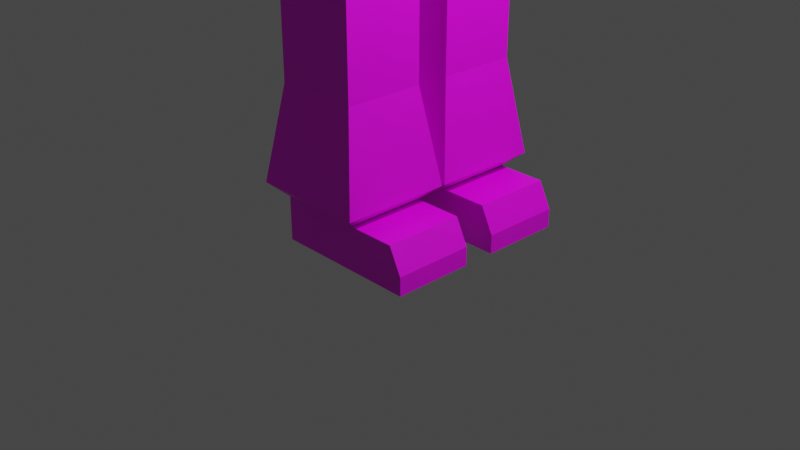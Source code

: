 # Source: Ludzik4-textured-1-parts.blend  (saved by Blender 2.92.15; exported with 4.5.12 LTS)
import bpy
from mathutils import Matrix  # noqa: F401  (used for matrix-valued properties, if any)

bpy.ops.wm.read_factory_settings(use_empty=True)
scene = bpy.context.scene
scene.name = 'Scene'

# ---- collections
col_collection = bpy.data.collections.new('Collection'); scene.collection.children.link(col_collection)

# ---- images (referenced by path relative to the original .blend; pixels are not part of the script)
import os
ASSET_DIR = os.environ.get("B2B_ASSET_DIR", "")  # directory of the original .blend (textures are referenced by path, not embedded)
HERE = os.path.dirname(os.path.abspath(__file__))  # packed textures are extracted next to this script under _unpacked/

def load_image(name, relpath, width, height, colorspace="sRGB"):
    """Load a texture the original file referenced (path relative to the .blend, or extracted next to this script)."""
    p = next((c for c in (os.path.join(HERE, relpath), os.path.join(ASSET_DIR, relpath)) if relpath and os.path.exists(c)), "")
    if p:
        img = bpy.data.images.load(p, check_existing=True)
        img.name = name
    else:  # same state as the original file: an image datablock whose file is absent (Cycles renders it pink)
        img = bpy.data.images.new(name, width, height)
        img.source = "FILE"
        img.filepath = "//" + (relpath or name)
    img.colorspace_settings.name = colorspace
    return img
img_pallet_png = load_image('pallet.png', 'pallet.png', 1024, 1024, 'sRGB')

# ---- materials (node trees are filled in below, after node groups)
mat_material = bpy.data.materials.new('Material')
mat_material.alpha_threshold = 0.0
mat_material.use_transparent_shadow = False
mat_material.line_color = (0.0, 0.0, 0.0, 1.0)

# ---- material node trees
mat_material.use_nodes = True; mat_material.node_tree.nodes.clear()
_N = mat_material.node_tree.nodes; _L = mat_material.node_tree.links
n0 = _N.new('ShaderNodeOutputMaterial'); n0.name = 'Material Output'; n0.location = (300, 300)
n1 = _N.new('ShaderNodeBsdfPrincipled'); n1.name = 'Principled BSDF'; n1.location = (10, 300)
n1.distribution = 'GGX'
n1.subsurface_method = 'BURLEY'
n1.inputs[2].default_value = 0.4
n1.inputs[3].default_value = 1.45
n1.inputs[27].default_value = (0.0, 0.0, 0.0, 1.0)
n1.inputs[28].default_value = 1.0
n2 = _N.new('ShaderNodeTexImage'); n2.name = 'Image Texture'; n2.location = (-376, 150)
n2.image = img_pallet_png
n2.interpolation = 'Closest'
_L.new(n1.outputs[0], n0.inputs[0])
_L.new(n2.outputs[0], n1.inputs[0])
n0.is_active_output = True

# ---- world
world_world = bpy.data.worlds.new('World'); scene.world = world_world
world_world.use_nodes = True; world_world.node_tree.nodes.clear()
_N = world_world.node_tree.nodes; _L = world_world.node_tree.links
n0 = _N.new('ShaderNodeOutputWorld'); n0.name = 'World Output'; n0.location = (300, 300)
n1 = _N.new('ShaderNodeBackground'); n1.name = 'Background'; n1.location = (10, 300)
n1.inputs[0].default_value = (0.05088, 0.05088, 0.05088, 1.0)
_L.new(n1.outputs[0], n0.inputs[0])
n0.is_active_output = True
world_world.color = (0.05088, 0.05088, 0.05088)
world_world.use_sun_shadow = False
world_world.sun_shadow_jitter_overblur = 0.0

# ---- cameras
cam_camera = bpy.data.cameras.new('Camera')
cam_camera.clip_end = 100.0
cam_camera.ortho_scale = 7.314

# ---- lights
light_light = bpy.data.lights.new('Light', 'POINT')
light_light.transmission_factor = 0.0
light_light.energy = 1000.0
light_light.shadow_soft_size = 0.1
light_light.shadow_maximum_resolution = 0.006
light_light.use_absolute_resolution = True

# ---- meshes
me_cube = bpy.data.meshes.new('Cube')
me_cube.from_pydata([(1.0, 1.0, 0.9109), (1.0, 1.0, -1.0), (-1.0, 1.0, 0.9109), (-1.0, 1.0, -1.0), (0.8089, 0.1583, -1.325), (-0.7961, 0.1583, -1.325), (0.4498, 1.032, -1.579), (-0.4498, 1.032, -1.579), (0.4498, 0.1808, -1.578), (-0.4498, 0.1808, -1.578), (0.4498, 1.028, -3.139), (-0.4498, 1.028, -3.139), (0.4498, 0.1769, -3.137), (-0.4498, 0.1769, -3.137), (0.4498, 1.028, -3.265), (-0.4498, 1.028, -3.265), (0.4498, 0.1767, -3.264), (-0.4498, 0.1767, -3.264), (0.4498, 1.027, -3.437), (-0.4498, 1.027, -3.437), (0.4498, 0.1763, -3.435), (-0.4498, 0.1763, -3.435), (0.4498, 1.023, -5.568), (-0.4498, 1.023, -5.568), (0.4498, 0.1721, -5.566), (-0.4498, 0.1721, -5.566), (0.4498, 1.022, -6.034), (-0.4498, 1.022, -6.034), (0.4498, 0.1711, -6.032), (-0.4498, 0.1711, -6.032), (0.966, 1.023, -5.568), (0.966, 0.1721, -5.566), (0.966, 1.022, -6.034), (0.966, 0.1711, -6.032), (1.101, 1.023, -5.838), (1.101, 0.1721, -5.836), (1.101, 1.022, -6.034), (1.101, 0.1711, -6.032), (-0.8901, 0.8359, 1.76), (0.8986, 0.8845, 1.76), (-0.4457, 1.305, 0.9109), (0.4457, 1.305, 0.9109), (-0.4457, 1.305, 1.678), (0.4457, 1.305, 1.678), (-0.5278, 0.7639, 1.897), (0.5278, 0.7639, 1.897), (-0.5278, 0.7639, 2.139), (0.5278, 0.7639, 2.139), (-1.799, 1.914, 2.522), (1.799, 1.914, 2.522), (-2.626, 2.393, 3.069), (2.626, 2.393, 3.069), (-2.626, 2.393, 6.038), (2.626, 2.393, 6.038), (-2.401, 2.29, 6.581), (2.401, 2.29, 6.581), (-1.432, 1.828, 7.092), (1.432, 1.828, 7.092), (-0.3816, 2.393, 3.582), (0.3816, 2.393, 3.582), (-0.3816, 2.393, 5.526), (0.3816, 2.393, 5.526), (-0.3816, 2.882, 3.582), (0.3816, 2.882, 3.582), (-0.3816, 2.882, 5.526), (0.3816, 2.882, 5.526), (-0.3816, 3.499, 3.582), (0.3816, 3.499, 3.582), (-0.3816, 3.84, 5.526), (0.3816, 3.84, 5.526), (-0.3816, 3.7, 6.03), (0.3816, 3.7, 6.03), (-0.3816, 3.84, 6.03), (0.3816, 3.84, 6.03), (2.626, 2.393, 3.069), (2.626, 2.393, 6.038), (2.626, 1.917, 4.689), (2.626, 0.4761, 4.689), (2.626, 1.917, 5.479), (2.626, 0.4761, 5.479), (3.021, 1.917, 4.689), (3.021, 0.4761, 4.689), (3.021, 0.4761, 5.479), (3.021, 1.917, 5.479), (-0.6138, 0.01728, -5.421), (0.6138, 0.01728, -5.421), (0.6138, 1.179, -5.423), (-0.6138, 1.179, -5.423), (0.4498, 0.1744, -4.414), (0.4498, 1.025, -4.415), (-0.4498, 1.025, -4.415), (-0.4498, 0.1744, -4.414), (2.626, 1.066, 4.689), (2.626, 1.066, 5.479), (3.021, 1.066, 4.689), (3.021, 1.066, 5.479), (1.0, -1.0, 0.9109), (1.0, -1.0, -1.0), (-1.0, -1.0, 0.9109), (-1.0, -1.0, -1.0), (-1.105, 0.0, -1.0), (1.179, 0.0, 0.9109), (-1.0, 0.0, 0.9109), (1.108, 0.0, -1.0), (0.8089, -0.1583, -1.325), (-0.7961, -0.1583, -1.325), (1.0, 0.0, -1.126), (-1.0, 0.0, -1.126), (0.4498, -1.032, -1.579), (-0.4498, -1.032, -1.579), (0.4498, -0.1808, -1.578), (-0.4498, -0.1808, -1.578), (0.4498, -1.028, -3.139), (-0.4498, -1.028, -3.139), (0.4498, -0.1769, -3.137), (-0.4498, -0.1769, -3.137), (0.4498, -1.028, -3.265), (-0.4498, -1.028, -3.265), (0.4498, -0.1767, -3.264), (-0.4498, -0.1767, -3.264), (0.4498, -1.027, -3.437), (-0.4498, -1.027, -3.437), (0.4498, -0.1763, -3.435), (-0.4498, -0.1763, -3.435), (0.4498, -1.023, -5.568), (-0.4498, -1.023, -5.568), (0.4498, -0.1721, -5.566), (-0.4498, -0.1721, -5.566), (0.4498, -1.022, -6.034), (-0.4498, -1.022, -6.034), (0.4498, -0.1711, -6.032), (-0.4498, -0.1711, -6.032), (0.966, -1.023, -5.568), (0.966, -0.1721, -5.566), (0.966, -1.022, -6.034), (0.966, -0.1711, -6.032), (1.101, -1.023, -5.838), (1.101, -0.1721, -5.836), (1.101, -1.022, -6.034), (1.101, -0.1711, -6.032), (-0.9212, 0.0, 1.678), (-0.8901, -0.8359, 1.76), (0.8986, -0.8845, 1.76), (1.0, 0.0, 1.678), (-0.4457, -1.305, 0.9109), (0.4457, -1.305, 0.9109), (-0.4457, -1.305, 1.678), (0.4457, -1.305, 1.678), (-0.4457, -3.847, 0.9109), (0.4457, -3.847, 0.9109), (-0.4457, -3.847, 1.678), (0.4457, -3.847, 1.678), (-0.4457, -3.974, 0.9109), (0.4457, -3.974, 0.9109), (-0.4457, -3.974, 1.678), (0.4457, -3.974, 1.678), (-0.4457, -4.128, 0.9109), (0.4457, -4.128, 0.9109), (-0.4457, -4.128, 1.678), (0.4457, -4.128, 1.678), (-0.4457, -5.886, 0.9109), (0.4457, -5.886, 0.9109), (-0.4457, -5.886, 1.678), (0.4457, -5.886, 1.678), (-0.5793, -6.0, 0.7958), (0.5793, -6.0, 0.7958), (-0.5793, -6.0, 1.793), (0.5793, -6.0, 1.793), (-0.5793, -7.178, 0.7958), (0.5793, -7.178, 0.7958), (-0.5793, -7.178, 1.793), (0.5793, -7.178, 1.793), (-0.4688, -7.417, 0.891), (0.4688, -7.417, 0.891), (-0.4688, -7.417, 1.698), (0.4688, -7.417, 1.698), (-0.5278, 0.0, 1.897), (-0.5278, -0.7639, 1.897), (0.5278, -0.7639, 1.897), (0.5278, 0.0, 1.897), (-0.5278, 0.0, 2.139), (-0.5278, -0.7639, 2.139), (0.5278, -0.7639, 2.139), (0.5278, 0.0, 2.139), (-1.799, 0.0, 2.522), (-1.799, -1.914, 2.522), (1.799, -1.914, 2.522), (1.799, 0.0, 2.522), (-2.626, 0.0, 3.069), (-2.626, -2.393, 3.069), (2.626, -2.393, 3.069), (2.626, 0.0, 3.069), (-2.626, 0.0, 6.038), (-2.626, -2.393, 6.038), (2.626, -2.393, 6.038), (2.626, 0.0, 6.038), (-2.401, 0.0, 6.581), (-2.401, -2.29, 6.581), (2.401, -2.29, 6.581), (2.401, 0.0, 6.581), (-1.432, 0.0, 7.092), (-1.432, -1.828, 7.092), (1.432, -1.828, 7.092), (1.432, 0.0, 7.092), (-0.3816, -2.393, 3.582), (0.3816, -2.393, 3.582), (-0.3816, -2.393, 5.526), (0.3816, -2.393, 5.526), (-0.3816, -2.882, 3.582), (0.3816, -2.882, 3.582), (-0.3816, -2.882, 5.526), (0.3816, -2.882, 5.526), (-0.3816, -3.499, 3.582), (0.3816, -3.499, 3.582), (-0.3816, -3.84, 5.526), (0.3816, -3.84, 5.526), (-0.3816, -3.7, 6.03), (0.3816, -3.7, 6.03), (-0.3816, -3.84, 6.03), (0.3816, -3.84, 6.03), (2.626, -2.393, 3.069), (2.626, 0.0, 3.069), (2.626, -2.393, 6.038), (2.626, 0.0, 6.038), (2.626, -1.917, 4.689), (2.626, -0.4761, 4.689), (2.626, -1.917, 5.479), (2.626, -0.4761, 5.479), (3.021, -1.917, 4.689), (3.021, -0.4761, 4.689), (3.021, -0.4761, 5.479), (3.021, -1.917, 5.479), (-0.6138, -0.01728, -5.421), (0.6138, -0.01728, -5.421), (0.6138, -1.179, -5.423), (-0.6138, -1.179, -5.423), (0.4498, -0.1744, -4.414), (0.4498, -1.025, -4.415), (-0.4498, -1.025, -4.415), (-0.4498, -0.1744, -4.414), (2.626, -1.066, 4.689), (2.626, -1.066, 5.479), (3.021, -1.066, 4.689), (3.021, -1.066, 5.479)], [], [(100, 102, 2, 3), (3, 2, 0, 1), (1, 0, 101, 103), (3, 1, 6, 7), (5, 4, 106, 107), (1, 103, 106, 4), (100, 3, 5, 107), (9, 7, 11, 13), (1, 4, 8, 6), (4, 5, 9, 8), (5, 3, 7, 9), (10, 12, 16, 14), (8, 9, 13, 12), (6, 8, 12, 10), (7, 6, 10, 11), (17, 15, 19, 21), (11, 10, 14, 15), (13, 11, 15, 17), (12, 13, 17, 16), (85, 84, 25, 24), (16, 17, 21, 20), (14, 16, 20, 18), (15, 14, 18, 19), (22, 24, 31, 30), (86, 85, 24, 22), (87, 86, 22, 23), (84, 87, 23, 25), (27, 26, 28, 29), (23, 22, 26, 27), (25, 23, 27, 29), (24, 25, 29, 28), (31, 33, 37, 35), (26, 22, 30, 32), (24, 28, 33, 31), (28, 26, 32, 33), (34, 35, 37, 36), (30, 31, 35, 34), (32, 30, 34, 36), (33, 32, 36, 37), (101, 0, 39, 143), (2, 102, 140, 38), (38, 39, 43, 42), (39, 0, 41, 43), (0, 2, 40, 41), (2, 38, 42, 40), (179, 45, 47, 183), (39, 38, 44, 45), (143, 39, 45, 179), (38, 140, 176, 44), (183, 47, 49, 187), (44, 176, 180, 46), (45, 44, 46, 47), (46, 180, 184, 48), (47, 46, 48, 49), (191, 51, 53, 195), (49, 48, 50, 51), (187, 49, 51, 191), (48, 184, 188, 50), (52, 192, 196, 54), (50, 188, 192, 52), (51, 50, 52, 53), (53, 52, 54, 55), (195, 53, 55, 199), (57, 56, 200, 203), (55, 54, 56, 57), (199, 55, 57, 203), (54, 196, 200, 56), (59, 61, 60, 58), (64, 65, 71, 70), (58, 60, 64, 62), (60, 61, 65, 64), (61, 59, 63, 65), (59, 58, 62, 63), (67, 66, 68, 69), (65, 63, 67, 69), (63, 62, 66, 67), (62, 64, 68, 66), (70, 71, 73, 72), (65, 69, 73, 71), (68, 64, 70, 72), (69, 68, 72, 73), (221, 74, 75, 223), (92, 93, 78, 76), (94, 80, 83, 95), (76, 78, 83, 80), (92, 76, 80, 94), (79, 77, 81, 82), (93, 79, 82, 95), (91, 90, 87, 84), (90, 89, 86, 87), (89, 88, 85, 86), (88, 91, 84, 85), (20, 21, 91, 88), (18, 20, 88, 89), (19, 18, 89, 90), (21, 19, 90, 91), (78, 93, 95, 83), (77, 92, 94, 81), (81, 94, 95, 82), (77, 79, 93, 92), (100, 99, 98, 102), (99, 97, 96, 98), (97, 103, 101, 96), (99, 109, 108, 97), (102, 140, 143, 101), (105, 107, 106, 104), (97, 104, 106, 103), (100, 107, 105, 99), (111, 115, 113, 109), (97, 108, 110, 104), (104, 110, 111, 105), (105, 111, 109, 99), (112, 116, 118, 114), (110, 114, 115, 111), (108, 112, 114, 110), (109, 113, 112, 108), (119, 123, 121, 117), (113, 117, 116, 112), (115, 119, 117, 113), (114, 118, 119, 115), (233, 126, 127, 232), (118, 122, 123, 119), (116, 120, 122, 118), (117, 121, 120, 116), (124, 132, 133, 126), (234, 124, 126, 233), (235, 125, 124, 234), (232, 127, 125, 235), (129, 131, 130, 128), (125, 129, 128, 124), (127, 131, 129, 125), (126, 130, 131, 127), (133, 137, 139, 135), (128, 134, 132, 124), (126, 133, 135, 130), (130, 135, 134, 128), (136, 138, 139, 137), (132, 136, 137, 133), (134, 138, 136, 132), (135, 139, 138, 134), (140, 176, 179, 143), (101, 143, 142, 96), (98, 141, 140, 102), (141, 146, 147, 142), (147, 151, 149, 145), (142, 147, 145, 96), (96, 145, 144, 98), (98, 144, 146, 141), (149, 153, 152, 148), (145, 149, 148, 144), (144, 148, 150, 146), (146, 150, 151, 147), (152, 156, 158, 154), (148, 152, 154, 150), (150, 154, 155, 151), (151, 155, 153, 149), (159, 163, 161, 157), (154, 158, 159, 155), (155, 159, 157, 153), (153, 157, 156, 152), (160, 164, 166, 162), (157, 161, 160, 156), (156, 160, 162, 158), (158, 162, 163, 159), (166, 170, 171, 167), (162, 166, 167, 163), (163, 167, 165, 161), (161, 165, 164, 160), (171, 175, 173, 169), (167, 171, 169, 165), (165, 169, 168, 164), (164, 168, 170, 166), (173, 175, 174, 172), (169, 173, 172, 168), (168, 172, 174, 170), (170, 174, 175, 171), (179, 183, 182, 178), (142, 178, 177, 141), (143, 179, 178, 142), (141, 177, 176, 140), (183, 187, 186, 182), (177, 181, 180, 176), (176, 180, 183, 179), (178, 182, 181, 177), (184, 188, 191, 187), (181, 185, 184, 180), (180, 184, 187, 183), (182, 186, 185, 181), (191, 195, 194, 190), (186, 190, 189, 185), (187, 191, 190, 186), (185, 189, 188, 184), (193, 197, 196, 192), (189, 193, 192, 188), (188, 192, 195, 191), (190, 194, 193, 189), (196, 200, 203, 199), (192, 196, 199, 195), (194, 198, 197, 193), (195, 199, 198, 194), (202, 203, 200, 201), (198, 202, 201, 197), (199, 203, 202, 198), (197, 201, 200, 196), (205, 204, 206, 207), (210, 216, 217, 211), (204, 208, 210, 206), (206, 210, 211, 207), (207, 211, 209, 205), (205, 209, 208, 204), (213, 215, 214, 212), (211, 215, 213, 209), (209, 213, 212, 208), (208, 212, 214, 210), (216, 218, 219, 217), (211, 217, 219, 215), (214, 218, 216, 210), (215, 219, 218, 214), (221, 223, 222, 220), (240, 224, 226, 241), (242, 243, 231, 228), (224, 228, 231, 226), (240, 242, 228, 224), (227, 230, 229, 225), (241, 243, 230, 227), (239, 232, 235, 238), (238, 235, 234, 237), (237, 234, 233, 236), (236, 233, 232, 239), (122, 236, 239, 123), (120, 237, 236, 122), (121, 238, 237, 120), (123, 239, 238, 121), (226, 231, 243, 241), (225, 229, 242, 240), (229, 230, 243, 242), (225, 240, 241, 227)])
_uv = me_cube.uv_layers.new(name='UVMap')
_uv.uv.foreach_set('vector', [0.74, 0.375, 0.74, 0.375, 0.74, 0.375, 0.74, 0.375, 0.74, 0.375, 0.74, 0.375, 0.74, 0.375, 0.74, 0.375, 0.74, 0.375, 0.74, 0.375, 0.74, 0.375, 0.74, 0.375, 0.1908, 0.375, 0.1908, 0.375, 0.1908, 0.375, 0.1908, 0.375, 0.1908, 0.375, 0.1908, 0.375, 0.1908, 0.375, 0.1908, 0.375, 0.1908, 0.375, 0.1908, 0.375, 0.1908, 0.375, 0.1908, 0.375, 0.1908, 0.375, 0.1908, 0.375, 0.1908, 0.375, 0.1908, 0.375, 0.1908, 0.375, 0.1908, 0.375, 0.1908, 0.375, 0.1908, 0.375, 0.1908, 0.375, 0.1908, 0.375, 0.1908, 0.375, 0.1908, 0.375, 0.1908, 0.375, 0.1908, 0.375, 0.1908, 0.375, 0.1908, 0.375, 0.1908, 0.375, 0.1908, 0.375, 0.1908, 0.375, 0.1908, 0.375, 0.1908, 0.375, 0.1908, 0.375, 0.1908, 0.375, 0.1908, 0.375, 0.1908, 0.375, 0.1908, 0.375, 0.1908, 0.375, 0.1908, 0.375, 0.1908, 0.375, 0.1908, 0.375, 0.1908, 0.375, 0.1908, 0.375, 0.1908, 0.375, 0.1908, 0.375, 0.1908, 0.375, 0.1908, 0.375, 0.1908, 0.375, 0.1908, 0.375, 0.1908, 0.375, 0.1908, 0.375, 0.1908, 0.375, 0.1908, 0.375, 0.1908, 0.375, 0.1908, 0.375, 0.1908, 0.375, 0.1908, 0.375, 0.1908, 0.375, 0.1908, 0.375, 0.1908, 0.375, 0.1908, 0.375, 0.1908, 0.375, 0.1908, 0.375, 0.1908, 0.375, 0.1908, 0.375, 0.1908, 0.375, 0.1908, 0.375, 0.1908, 0.375, 0.1908, 0.375, 0.1908, 0.375, 0.1908, 0.375, 0.1908, 0.375, 0.1908, 0.375, 0.1908, 0.375, 0.1908, 0.375, 0.1908, 0.375, 0.1908, 0.375, 0.1908, 0.375, 0.1908, 0.375, 0.6708, 0.375, 0.6708, 0.375, 0.6708, 0.375, 0.6708, 0.375, 0.1908, 0.375, 0.1908, 0.375, 0.1908, 0.375, 0.1908, 0.375, 0.1908, 0.375, 0.1908, 0.375, 0.1908, 0.375, 0.1908, 0.375, 0.1908, 0.375, 0.1908, 0.375, 0.1908, 0.375, 0.1908, 0.375, 0.2277, 0.375, 0.2277, 0.375, 0.2277, 0.375, 0.2277, 0.375, 0.2277, 0.375, 0.2277, 0.375, 0.2277, 0.375, 0.2277, 0.375, 0.2277, 0.375, 0.2277, 0.375, 0.2277, 0.375, 0.2277, 0.375, 0.2277, 0.375, 0.2277, 0.375, 0.2277, 0.375, 0.2277, 0.375, 0.2277, 0.375, 0.2277, 0.375, 0.2277, 0.375, 0.2277, 0.375, 0.2277, 0.375, 0.2277, 0.375, 0.2277, 0.375, 0.2277, 0.375, 0.2277, 0.375, 0.2277, 0.375, 0.2277, 0.375, 0.2277, 0.375, 0.2277, 0.375, 0.2277, 0.375, 0.2277, 0.375, 0.2277, 0.375, 0.2277, 0.375, 0.2277, 0.375, 0.2277, 0.375, 0.2277, 0.375, 0.2277, 0.375, 0.2277, 0.375, 0.2277, 0.375, 0.2277, 0.375, 0.2277, 0.375, 0.2277, 0.375, 0.2277, 0.375, 0.2277, 0.375, 0.2277, 0.375, 0.2277, 0.375, 0.2277, 0.375, 0.2277, 0.375, 0.74, 0.375, 0.74, 0.375, 0.74, 0.375, 0.74, 0.375, 0.74, 0.375, 0.74, 0.375, 0.74, 0.375, 0.74, 0.375, 0.74, 0.375, 0.74, 0.375, 0.74, 0.375, 0.74, 0.375, 0.74, 0.375, 0.74, 0.375, 0.74, 0.375, 0.74, 0.375, 0.74, 0.375, 0.74, 0.375, 0.74, 0.375, 0.74, 0.375, 0.74, 0.375, 0.74, 0.375, 0.74, 0.375, 0.74, 0.375, 0.6708, 0.375, 0.6708, 0.375, 0.6708, 0.375, 0.6708, 0.375, 0.74, 0.375, 0.74, 0.375, 0.74, 0.375, 0.74, 0.375, 0.74, 0.375, 0.74, 0.375, 0.74, 0.375, 0.74, 0.375, 0.74, 0.375, 0.74, 0.375, 0.74, 0.375, 0.74, 0.375, 0.6708, 0.375, 0.6708, 0.375, 0.6708, 0.375, 0.6708, 0.375, 0.6708, 0.375, 0.6708, 0.375, 0.6708, 0.375, 0.6708, 0.375, 0.6708, 0.375, 0.6708, 0.375, 0.6708, 0.375, 0.6708, 0.375, 0.6708, 0.375, 0.6708, 0.375, 0.6708, 0.375, 0.6708, 0.375, 0.6708, 0.375, 0.6708, 0.375, 0.6708, 0.375, 0.6708, 0.375, 0.6708, 0.375, 0.6708, 0.375, 0.6708, 0.375, 0.6708, 0.375, 0.6708, 0.375, 0.6708, 0.375, 0.6708, 0.375, 0.6708, 0.375, 0.6708, 0.375, 0.6708, 0.375, 0.6708, 0.375, 0.6708, 0.375, 0.6708, 0.375, 0.6708, 0.375, 0.6708, 0.375, 0.6708, 0.375, 0.6708, 0.375, 0.6708, 0.375, 0.6708, 0.375, 0.6708, 0.375, 0.6708, 0.375, 0.6708, 0.375, 0.6708, 0.375, 0.6708, 0.375, 0.6708, 0.375, 0.6708, 0.375, 0.6708, 0.375, 0.6708, 0.375, 0.6708, 0.375, 0.6708, 0.375, 0.6708, 0.375, 0.6708, 0.375, 0.6708, 0.375, 0.6708, 0.375, 0.6708, 0.375, 0.6708, 0.375, 0.6708, 0.375, 0.6708, 0.375, 0.6708, 0.375, 0.6708, 0.375, 0.6708, 0.375, 0.6708, 0.375, 0.6708, 0.375, 0.6708, 0.375, 0.6708, 0.375, 0.6708, 0.375, 0.6708, 0.375, 0.6708, 0.375, 0.6708, 0.375, 0.6708, 0.375, 0.6708, 0.375, 0.6708, 0.375, 0.6708, 0.375, 0.6708, 0.375, 0.6708, 0.375, 0.6708, 0.375, 0.6708, 0.375, 0.6708, 0.375, 0.6708, 0.375, 0.6708, 0.375, 0.6708, 0.375, 0.6708, 0.375, 0.6708, 0.375, 0.6708, 0.375, 0.6708, 0.375, 0.6708, 0.375, 0.6708, 0.375, 0.6708, 0.375, 0.6708, 0.375, 0.6708, 0.375, 0.6708, 0.375, 0.6708, 0.375, 0.6708, 0.375, 0.6708, 0.375, 0.6708, 0.375, 0.6708, 0.375, 0.6708, 0.375, 0.6708, 0.375, 0.6708, 0.375, 0.6708, 0.375, 0.6708, 0.375, 0.6708, 0.375, 0.6708, 0.375, 0.6708, 0.375, 0.6708, 0.375, 0.6708, 0.375, 0.6708, 0.375, 0.6708, 0.375, 0.6708, 0.375, 0.6708, 0.375, 0.6708, 0.375, 0.6708, 0.375, 0.6708, 0.375, 0.6708, 0.375, 0.6708, 0.375, 0.6708, 0.375, 0.6708, 0.375, 0.6708, 0.375, 0.6708, 0.375, 0.6708, 0.375, 0.6708, 0.375, 0.6708, 0.375, 0.6708, 0.375, 0.6708, 0.375, 0.6708, 0.375, 0.6708, 0.375, 0.6708, 0.375, 0.6708, 0.375, 0.6708, 0.375, 0.6708, 0.375, 0.6708, 0.375, 0.6708, 0.375, 0.6708, 0.375, 0.6708, 0.375, 0.6708, 0.375, 0.6708, 0.375, 0.02003, 0.375, 0.02003, 0.375, 0.02003, 0.375, 0.02003, 0.375, 0.02003, 0.375, 0.02003, 0.375, 0.02003, 0.375, 0.02003, 0.375, 0.02003, 0.375, 0.02003, 0.375, 0.02003, 0.375, 0.02003, 0.375, 0.02003, 0.375, 0.02003, 0.375, 0.02003, 0.375, 0.02003, 0.375, 0.02003, 0.375, 0.02003, 0.375, 0.02003, 0.375, 0.02003, 0.375, 0.1908, 0.375, 0.1908, 0.375, 0.1908, 0.375, 0.1908, 0.375, 0.1908, 0.375, 0.1908, 0.375, 0.1908, 0.375, 0.1908, 0.375, 0.1908, 0.375, 0.1908, 0.375, 0.1908, 0.375, 0.1908, 0.375, 0.1908, 0.375, 0.1908, 0.375, 0.1908, 0.375, 0.1908, 0.375, 0.1908, 0.375, 0.1908, 0.375, 0.1908, 0.375, 0.1908, 0.375, 0.1908, 0.375, 0.1908, 0.375, 0.1908, 0.375, 0.1908, 0.375, 0.1908, 0.375, 0.1908, 0.375, 0.1908, 0.375, 0.1908, 0.375, 0.1908, 0.375, 0.1908, 0.375, 0.1908, 0.375, 0.1908, 0.375, 0.02003, 0.375, 0.02003, 0.375, 0.02003, 0.375, 0.02003, 0.375, 0.02003, 0.375, 0.02003, 0.375, 0.02003, 0.375, 0.02003, 0.375, 0.2323, 0.375, 0.2323, 0.375, 0.2323, 0.375, 0.2323, 0.375, 0.6708, 0.375, 0.6708, 0.375, 0.6708, 0.375, 0.6708, 0.375, 0.74, 0.375, 0.74, 0.375, 0.74, 0.375, 0.74, 0.375, 0.74, 0.375, 0.74, 0.375, 0.74, 0.375, 0.74, 0.375, 0.74, 0.375, 0.74, 0.375, 0.74, 0.375, 0.74, 0.375, 0.1908, 0.375, 0.1908, 0.375, 0.1908, 0.375, 0.1908, 0.375, 0.0, 0.0, 0.0, 0.0, 0.0, 0.0, 0.0, 0.0, 0.1908, 0.375, 0.1908, 0.375, 0.1908, 0.375, 0.1908, 0.375, 0.1908, 0.375, 0.1908, 0.375, 0.1908, 0.375, 0.1908, 0.375, 0.1908, 0.375, 0.1908, 0.375, 0.1908, 0.375, 0.1908, 0.375, 0.1908, 0.375, 0.1908, 0.375, 0.1908, 0.375, 0.1908, 0.375, 0.1908, 0.375, 0.1908, 0.375, 0.1908, 0.375, 0.1908, 0.375, 0.1908, 0.375, 0.1908, 0.375, 0.1908, 0.375, 0.1908, 0.375, 0.1908, 0.375, 0.1908, 0.375, 0.1908, 0.375, 0.1908, 0.375, 0.1908, 0.375, 0.1908, 0.375, 0.1908, 0.375, 0.1908, 0.375, 0.1908, 0.375, 0.1908, 0.375, 0.1908, 0.375, 0.1908, 0.375, 0.1908, 0.375, 0.1908, 0.375, 0.1908, 0.375, 0.1908, 0.375, 0.1908, 0.375, 0.1908, 0.375, 0.1908, 0.375, 0.1908, 0.375, 0.1908, 0.375, 0.1908, 0.375, 0.1908, 0.375, 0.1908, 0.375, 0.1908, 0.375, 0.1908, 0.375, 0.1908, 0.375, 0.1908, 0.375, 0.1908, 0.375, 0.1908, 0.375, 0.1908, 0.375, 0.1908, 0.375, 0.1908, 0.375, 0.1908, 0.375, 0.1908, 0.375, 0.1908, 0.375, 0.1908, 0.375, 0.1908, 0.375, 0.1908, 0.375, 0.1908, 0.375, 0.1908, 0.375, 0.1908, 0.375, 0.1908, 0.375, 0.1908, 0.375, 0.1908, 0.375, 0.1908, 0.375, 0.1908, 0.375, 0.1908, 0.375, 0.1908, 0.375, 0.1908, 0.375, 0.1908, 0.375, 0.1908, 0.375, 0.6708, 0.375, 0.6708, 0.375, 0.6708, 0.375, 0.6708, 0.375, 0.1908, 0.375, 0.1908, 0.375, 0.1908, 0.375, 0.1908, 0.375, 0.1908, 0.375, 0.1908, 0.375, 0.1908, 0.375, 0.1908, 0.375, 0.1908, 0.375, 0.1908, 0.375, 0.1908, 0.375, 0.1908, 0.375, 0.2277, 0.375, 0.2277, 0.375, 0.2277, 0.375, 0.2277, 0.375, 0.2277, 0.375, 0.2277, 0.375, 0.2277, 0.375, 0.2277, 0.375, 0.2277, 0.375, 0.2277, 0.375, 0.2277, 0.375, 0.2277, 0.375, 0.2277, 0.375, 0.2277, 0.375, 0.2277, 0.375, 0.2277, 0.375, 0.2277, 0.375, 0.2277, 0.375, 0.2277, 0.375, 0.2277, 0.375, 0.2277, 0.375, 0.2277, 0.375, 0.2277, 0.375, 0.2277, 0.375, 0.2277, 0.375, 0.2277, 0.375, 0.2277, 0.375, 0.2277, 0.375, 0.2277, 0.375, 0.2277, 0.375, 0.2277, 0.375, 0.2277, 0.375, 0.2277, 0.375, 0.2277, 0.375, 0.2277, 0.375, 0.2277, 0.375, 0.2277, 0.375, 0.2277, 0.375, 0.2277, 0.375, 0.2277, 0.375, 0.2277, 0.375, 0.2277, 0.375, 0.2277, 0.375, 0.2277, 0.375, 0.2277, 0.375, 0.2277, 0.375, 0.2277, 0.375, 0.2277, 0.375, 0.0, 0.0, 0.0, 0.0, 0.0, 0.0, 0.0, 0.0, 0.74, 0.375, 0.74, 0.375, 0.74, 0.375, 0.74, 0.375, 0.74, 0.375, 0.74, 0.375, 0.74, 0.375, 0.74, 0.375, 0.74, 0.375, 0.74, 0.375, 0.74, 0.375, 0.74, 0.375, 0.74, 0.375, 0.74, 0.375, 0.74, 0.375, 0.74, 0.375, 0.74, 0.375, 0.74, 0.375, 0.74, 0.375, 0.74, 0.375, 0.74, 0.375, 0.74, 0.375, 0.74, 0.375, 0.74, 0.375, 0.74, 0.375, 0.74, 0.375, 0.74, 0.375, 0.74, 0.375, 0.74, 0.375, 0.74, 0.375, 0.74, 0.375, 0.74, 0.375, 0.74, 0.375, 0.74, 0.375, 0.74, 0.375, 0.74, 0.375, 0.74, 0.375, 0.74, 0.375, 0.74, 0.375, 0.74, 0.375, 0.74, 0.375, 0.74, 0.375, 0.74, 0.375, 0.74, 0.375, 0.74, 0.375, 0.74, 0.375, 0.74, 0.375, 0.74, 0.375, 0.74, 0.375, 0.74, 0.375, 0.74, 0.375, 0.74, 0.375, 0.74, 0.375, 0.74, 0.375, 0.74, 0.375, 0.74, 0.375, 0.74, 0.375, 0.74, 0.375, 0.74, 0.375, 0.74, 0.375, 0.74, 0.375, 0.74, 0.375, 0.74, 0.375, 0.74, 0.375, 0.74, 0.375, 0.74, 0.375, 0.74, 0.375, 0.74, 0.375, 0.74, 0.375, 0.74, 0.375, 0.74, 0.375, 0.74, 0.375, 0.74, 0.375, 0.74, 0.375, 0.74, 0.375, 0.74, 0.375, 0.6708, 0.375, 0.6708, 0.375, 0.6708, 0.375, 0.6708, 0.375, 0.74, 0.375, 0.74, 0.375, 0.74, 0.375, 0.74, 0.375, 0.74, 0.375, 0.74, 0.375, 0.74, 0.375, 0.74, 0.375, 0.74, 0.375, 0.74, 0.375, 0.74, 0.375, 0.74, 0.375, 0.6708, 0.375, 0.6708, 0.375, 0.6708, 0.375, 0.6708, 0.375, 0.6708, 0.375, 0.6708, 0.375, 0.6708, 0.375, 0.6708, 0.375, 0.6708, 0.375, 0.6708, 0.375, 0.6708, 0.375, 0.6708, 0.375, 0.6708, 0.375, 0.6708, 0.375, 0.6708, 0.375, 0.6708, 0.375, 0.6708, 0.375, 0.6708, 0.375, 0.6708, 0.375, 0.6708, 0.375, 0.6708, 0.375, 0.6708, 0.375, 0.6708, 0.375, 0.6708, 0.375, 0.6708, 0.375, 0.6708, 0.375, 0.6708, 0.375, 0.6708, 0.375, 0.6708, 0.375, 0.6708, 0.375, 0.6708, 0.375, 0.6708, 0.375, 0.6708, 0.375, 0.6708, 0.375, 0.6708, 0.375, 0.6708, 0.375, 0.6708, 0.375, 0.6708, 0.375, 0.6708, 0.375, 0.6708, 0.375, 0.6708, 0.375, 0.6708, 0.375, 0.6708, 0.375, 0.6708, 0.375, 0.6708, 0.375, 0.6708, 0.375, 0.6708, 0.375, 0.6708, 0.375, 0.6708, 0.375, 0.6708, 0.375, 0.6708, 0.375, 0.6708, 0.375, 0.74, 0.375, 0.74, 0.375, 0.74, 0.375, 0.74, 0.375, 0.74, 0.375, 0.74, 0.375, 0.74, 0.375, 0.74, 0.375, 0.74, 0.375, 0.74, 0.375, 0.74, 0.375, 0.74, 0.375, 0.6708, 0.375, 0.6708, 0.375, 0.6708, 0.375, 0.6708, 0.375, 0.6708, 0.375, 0.6708, 0.375, 0.6708, 0.375, 0.6708, 0.375, 0.0, 0.0, 0.0, 0.0, 0.0, 0.0, 0.0, 0.0, 0.6708, 0.375, 0.6708, 0.375, 0.6708, 0.375, 0.6708, 0.375, 0.0, 0.0, 0.0, 0.0, 0.0, 0.0, 0.0, 0.0, 0.6708, 0.375, 0.6708, 0.375, 0.6708, 0.375, 0.6708, 0.375, 0.0, 0.0, 0.0, 0.0, 0.0, 0.0, 0.0, 0.0, 0.6708, 0.375, 0.6708, 0.375, 0.6708, 0.375, 0.6708, 0.375, 0.6708, 0.375, 0.6708, 0.375, 0.6708, 0.375, 0.6708, 0.375, 0.6708, 0.375, 0.6708, 0.375, 0.6708, 0.375, 0.6708, 0.375, 0.6708, 0.375, 0.6708, 0.375, 0.6708, 0.375, 0.6708, 0.375, 0.6708, 0.375, 0.6708, 0.375, 0.6708, 0.375, 0.6708, 0.375, 0.6708, 0.375, 0.6708, 0.375, 0.6708, 0.375, 0.6708, 0.375, 0.6708, 0.375, 0.6708, 0.375, 0.6708, 0.375, 0.6708, 0.375, 0.0, 0.0, 0.0, 0.0, 0.0, 0.0, 0.0, 0.0, 0.6708, 0.375, 0.6708, 0.375, 0.6708, 0.375, 0.6708, 0.375, 0.0, 0.0, 0.0, 0.0, 0.0, 0.0, 0.0, 0.0, 0.0, 0.0, 0.0, 0.0, 0.0, 0.0, 0.0, 0.0, 0.6708, 0.375, 0.6708, 0.375, 0.6708, 0.375, 0.6708, 0.375, 0.6708, 0.375, 0.6708, 0.375, 0.6708, 0.375, 0.6708, 0.375, 0.6708, 0.375, 0.6708, 0.375, 0.6708, 0.375, 0.6708, 0.375, 0.6708, 0.375, 0.6708, 0.375, 0.6708, 0.375, 0.6708, 0.375, 0.6708, 0.375, 0.6708, 0.375, 0.6708, 0.375, 0.6708, 0.375, 0.6708, 0.375, 0.6708, 0.375, 0.6708, 0.375, 0.6708, 0.375, 0.6708, 0.375, 0.6708, 0.375, 0.6708, 0.375, 0.6708, 0.375, 0.6708, 0.375, 0.6708, 0.375, 0.6708, 0.375, 0.6708, 0.375, 0.6708, 0.375, 0.6708, 0.375, 0.6708, 0.375, 0.6708, 0.375, 0.6708, 0.375, 0.6708, 0.375, 0.6708, 0.375, 0.6708, 0.375, 0.6708, 0.375, 0.6708, 0.375, 0.6708, 0.375, 0.6708, 0.375, 0.6708, 0.375, 0.6708, 0.375, 0.6708, 0.375, 0.6708, 0.375, 0.6708, 0.375, 0.6708, 0.375, 0.6708, 0.375, 0.6708, 0.375, 0.6708, 0.375, 0.6708, 0.375, 0.6708, 0.375, 0.6708, 0.375, 0.6708, 0.375, 0.6708, 0.375, 0.6708, 0.375, 0.6708, 0.375, 0.6708, 0.375, 0.6708, 0.375, 0.6708, 0.375, 0.6708, 0.375, 0.6708, 0.375, 0.6708, 0.375, 0.6708, 0.375, 0.6708, 0.375, 0.6708, 0.375, 0.6708, 0.375, 0.6708, 0.375, 0.6708, 0.375, 0.6708, 0.375, 0.6708, 0.375, 0.6708, 0.375, 0.6708, 0.375, 0.6708, 0.375, 0.6708, 0.375, 0.6708, 0.375, 0.6708, 0.375, 0.6708, 0.375, 0.6708, 0.375, 0.6708, 0.375, 0.6708, 0.375, 0.6708, 0.375, 0.6708, 0.375, 0.6708, 0.375, 0.6708, 0.375, 0.02003, 0.375, 0.02003, 0.375, 0.02003, 0.375, 0.02003, 0.375, 0.02003, 0.375, 0.02003, 0.375, 0.02003, 0.375, 0.02003, 0.375, 0.02003, 0.375, 0.02003, 0.375, 0.02003, 0.375, 0.02003, 0.375, 0.02003, 0.375, 0.02003, 0.375, 0.02003, 0.375, 0.02003, 0.375, 0.02003, 0.375, 0.02003, 0.375, 0.02003, 0.375, 0.02003, 0.375, 0.1908, 0.375, 0.1908, 0.375, 0.1908, 0.375, 0.1908, 0.375, 0.1908, 0.375, 0.1908, 0.375, 0.1908, 0.375, 0.1908, 0.375, 0.1908, 0.375, 0.1908, 0.375, 0.1908, 0.375, 0.1908, 0.375, 0.1908, 0.375, 0.1908, 0.375, 0.1908, 0.375, 0.1908, 0.375, 0.1908, 0.375, 0.1908, 0.375, 0.1908, 0.375, 0.1908, 0.375, 0.1908, 0.375, 0.1908, 0.375, 0.1908, 0.375, 0.1908, 0.375, 0.1908, 0.375, 0.1908, 0.375, 0.1908, 0.375, 0.1908, 0.375, 0.1908, 0.375, 0.1908, 0.375, 0.1908, 0.375, 0.1908, 0.375, 0.02003, 0.375, 0.02003, 0.375, 0.02003, 0.375, 0.02003, 0.375, 0.02003, 0.375, 0.02003, 0.375, 0.02003, 0.375, 0.02003, 0.375, 0.2323, 0.375, 0.2323, 0.375, 0.2323, 0.375, 0.2323, 0.375, 0.6708, 0.375, 0.6708, 0.375, 0.6708, 0.375, 0.6708, 0.375])
me_cube.materials.append(mat_material)
me_cube.use_remesh_preserve_volume = False
me_cube.use_remesh_preserve_attributes = False
me_cube.use_mirror_vertex_groups = False
me_cube.update()
me_cube_001 = bpy.data.meshes.new('Cube.001')
me_cube_001.from_pydata([(-0.4457, 1.305, 0.9109), (0.4457, 1.305, 0.9109), (-0.4457, 1.305, 1.678), (0.4457, 1.305, 1.678), (-0.4457, 3.847, 0.9109), (0.4457, 3.847, 0.9109), (-0.4457, 3.847, 1.678), (0.4457, 3.847, 1.678), (-0.4457, 3.974, 0.9109), (0.4457, 3.974, 0.9109), (-0.4457, 3.974, 1.678), (0.4457, 3.974, 1.678)], [], [(3, 1, 5, 7), (5, 4, 8, 9), (1, 0, 4, 5), (0, 2, 6, 4), (2, 3, 7, 6), (4, 6, 10, 8), (6, 7, 11, 10), (7, 5, 9, 11)])
_uv = me_cube_001.uv_layers.new(name='UVMap')
_uv.uv.foreach_set('vector', [0.74, 0.375, 0.74, 0.375, 0.74, 0.375, 0.74, 0.375, 0.74, 0.375, 0.74, 0.375, 0.74, 0.375, 0.74, 0.375, 0.74, 0.375, 0.74, 0.375, 0.74, 0.375, 0.74, 0.375, 0.74, 0.375, 0.74, 0.375, 0.74, 0.375, 0.74, 0.375, 0.74, 0.375, 0.74, 0.375, 0.74, 0.375, 0.74, 0.375, 0.74, 0.375, 0.74, 0.375, 0.74, 0.375, 0.74, 0.375, 0.74, 0.375, 0.74, 0.375, 0.74, 0.375, 0.74, 0.375, 0.74, 0.375, 0.74, 0.375, 0.74, 0.375, 0.74, 0.375])
me_cube_001.materials.append(mat_material)
me_cube_001.use_remesh_preserve_volume = False
me_cube_001.use_remesh_preserve_attributes = False
me_cube_001.use_mirror_vertex_groups = False
me_cube_001.update()
me_cube_002 = bpy.data.meshes.new('Cube.002')
me_cube_002.from_pydata([(-0.4457, 3.974, 0.9109), (0.4457, 3.974, 0.9109), (-0.4457, 3.974, 1.678), (0.4457, 3.974, 1.678), (-0.4457, 4.128, 0.9109), (0.4457, 4.128, 0.9109), (-0.4457, 4.128, 1.678), (0.4457, 4.128, 1.678), (-0.4457, 5.886, 0.9109), (0.4457, 5.886, 0.9109), (-0.4457, 5.886, 1.678), (0.4457, 5.886, 1.678), (-0.5793, 6.0, 0.7958), (0.5793, 6.0, 0.7958), (-0.5793, 6.0, 1.793), (0.5793, 6.0, 1.793), (-0.5793, 7.178, 0.7958), (0.5793, 7.178, 0.7958), (-0.5793, 7.178, 1.793), (0.5793, 7.178, 1.793), (-0.4688, 7.417, 0.891), (0.4688, 7.417, 0.891), (-0.4688, 7.417, 1.698), (0.4688, 7.417, 1.698)], [], [(0, 2, 6, 4), (7, 5, 9, 11), (2, 3, 7, 6), (3, 1, 5, 7), (1, 0, 4, 5), (8, 10, 14, 12), (5, 4, 8, 9), (4, 6, 10, 8), (6, 7, 11, 10), (14, 15, 19, 18), (10, 11, 15, 14), (11, 9, 13, 15), (9, 8, 12, 13), (19, 17, 21, 23), (15, 13, 17, 19), (13, 12, 16, 17), (12, 14, 18, 16), (21, 20, 22, 23), (17, 16, 20, 21), (16, 18, 22, 20), (18, 19, 23, 22)])
_uv = me_cube_002.uv_layers.new(name='UVMap')
_uv.uv.foreach_set('vector', [0.74, 0.375, 0.74, 0.375, 0.74, 0.375, 0.74, 0.375, 0.74, 0.375, 0.74, 0.375, 0.74, 0.375, 0.74, 0.375, 0.74, 0.375, 0.74, 0.375, 0.74, 0.375, 0.74, 0.375, 0.74, 0.375, 0.74, 0.375, 0.74, 0.375, 0.74, 0.375, 0.74, 0.375, 0.74, 0.375, 0.74, 0.375, 0.74, 0.375, 0.6708, 0.375, 0.6708, 0.375, 0.6708, 0.375, 0.6708, 0.375, 0.74, 0.375, 0.74, 0.375, 0.74, 0.375, 0.74, 0.375, 0.74, 0.375, 0.74, 0.375, 0.74, 0.375, 0.74, 0.375, 0.74, 0.375, 0.74, 0.375, 0.74, 0.375, 0.74, 0.375, 0.6708, 0.375, 0.6708, 0.375, 0.6708, 0.375, 0.6708, 0.375, 0.6708, 0.375, 0.6708, 0.375, 0.6708, 0.375, 0.6708, 0.375, 0.6708, 0.375, 0.6708, 0.375, 0.6708, 0.375, 0.6708, 0.375, 0.6708, 0.375, 0.6708, 0.375, 0.6708, 0.375, 0.6708, 0.375, 0.6708, 0.375, 0.6708, 0.375, 0.6708, 0.375, 0.6708, 0.375, 0.6708, 0.375, 0.6708, 0.375, 0.6708, 0.375, 0.6708, 0.375, 0.6708, 0.375, 0.6708, 0.375, 0.6708, 0.375, 0.6708, 0.375, 0.6708, 0.375, 0.6708, 0.375, 0.6708, 0.375, 0.6708, 0.375, 0.6708, 0.375, 0.6708, 0.375, 0.6708, 0.375, 0.6708, 0.375, 0.6708, 0.375, 0.6708, 0.375, 0.6708, 0.375, 0.6708, 0.375, 0.6708, 0.375, 0.6708, 0.375, 0.6708, 0.375, 0.6708, 0.375, 0.6708, 0.375, 0.6708, 0.375, 0.6708, 0.375, 0.6708, 0.375])
me_cube_002.materials.append(mat_material)
me_cube_002.use_remesh_preserve_volume = False
me_cube_002.use_remesh_preserve_attributes = False
me_cube_002.use_mirror_vertex_groups = False
me_cube_002.update()

# ---- objects
ob_postac = bpy.data.objects.new('Postac', me_cube)
ob_light = bpy.data.objects.new('Light', light_light)
ob_camera = bpy.data.objects.new('Camera', cam_camera)
ob_reka = bpy.data.objects.new('Reka', me_cube_001)
ob_reka2 = bpy.data.objects.new('Reka2', me_cube_002)

# ---- transforms, parenting, visibility, modifiers, constraints
ob_postac.location = (0.0, 0.0, 5.993)
ob_postac.lock_rotations_4d = False
ob_postac.empty_display_type = 'ARROWS'
ob_postac.lineart.crease_threshold = 0.0
ob_light.location = (4.076, 1.005, 5.904)
ob_light.rotation_euler = (0.6503, 0.05522, 1.866)
ob_light.lock_rotations_4d = False
ob_light.empty_display_type = 'ARROWS'
ob_light.color = (0.0, 0.0, 0.0, 0.0)
ob_light.lineart.crease_threshold = 0.0
ob_camera.location = (7.359, -6.926, 4.958)
ob_camera.rotation_euler = (1.109, 0.0, 0.8149)
ob_camera.lock_rotations_4d = False
ob_camera.empty_display_type = 'ARROWS'
ob_camera.color = (0.0, 0.0, 0.0, 0.0)
ob_camera.display_type = 'WIRE'
ob_camera.lineart.crease_threshold = 0.0
ob_reka.location = (0.0, 0.0, 5.993)
ob_reka.lock_rotations_4d = False
ob_reka.empty_display_type = 'ARROWS'
ob_reka.lineart.crease_threshold = 0.0
ob_reka2.location = (0.0, 0.0, 5.993)
ob_reka2.lock_rotations_4d = False
ob_reka2.empty_display_type = 'ARROWS'
ob_reka2.lineart.crease_threshold = 0.0

# ---- collection membership
col_collection.objects.link(ob_postac)
col_collection.objects.link(ob_light)
col_collection.objects.link(ob_camera)
col_collection.objects.link(ob_reka)
col_collection.objects.link(ob_reka2)

# ---- scene / render settings (as saved in the file)
scene.camera = ob_camera
scene.frame_start = 1; scene.frame_end = 250; scene.frame_set(1)
scene.render.engine = 'BLENDER_EEVEE_NEXT'
scene.cycles.use_denoising = False
scene.cycles.samples = 128
scene.cycles.sampling_pattern = 'TABULATED_SOBOL'
scene.cycles.use_adaptive_sampling = False
scene.cycles.use_light_tree = False
scene.view_settings.view_transform = 'Filmic'
bpy.context.view_layer.update()
